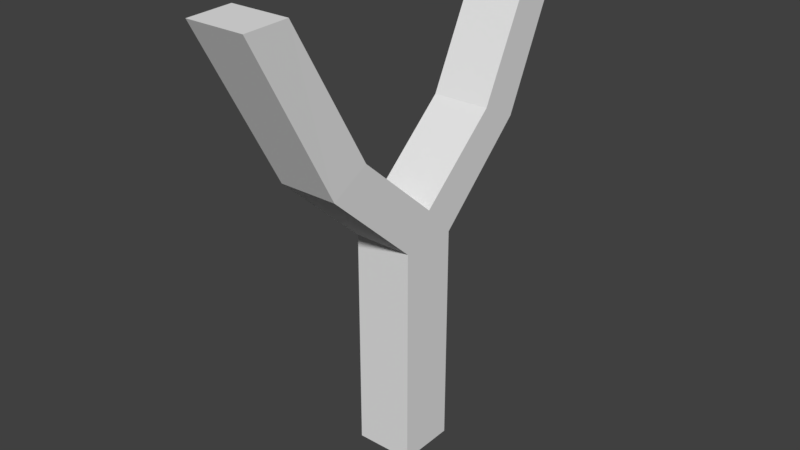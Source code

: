 # Source: sling.blend  (saved by Blender 2.77.0; exported with 4.5.12 LTS)
import bpy
from mathutils import Matrix  # noqa: F401  (used for matrix-valued properties, if any)

bpy.ops.wm.read_factory_settings(use_empty=True)
scene = bpy.context.scene
scene.name = 'Scene'

# ---- collections
col_collection_1 = bpy.data.collections.new('Collection 1'); scene.collection.children.link(col_collection_1)

# ---- images (referenced by path relative to the original .blend; pixels are not part of the script)
import os
ASSET_DIR = os.environ.get("B2B_ASSET_DIR", "")  # directory of the original .blend (textures are referenced by path, not embedded)
HERE = os.path.dirname(os.path.abspath(__file__))  # packed textures are extracted next to this script under _unpacked/

def load_image(name, relpath, width, height, colorspace="sRGB"):
    """Load a texture the original file referenced (path relative to the .blend, or extracted next to this script)."""
    p = next((c for c in (os.path.join(HERE, relpath), os.path.join(ASSET_DIR, relpath)) if relpath and os.path.exists(c)), "")
    if p:
        img = bpy.data.images.load(p, check_existing=True)
        img.name = name
    else:  # same state as the original file: an image datablock whose file is absent (Cycles renders it pink)
        img = bpy.data.images.new(name, width, height)
        img.source = "FILE"
        img.filepath = "//" + (relpath or name)
    img.colorspace_settings.name = colorspace
    return img
img_slingtexture = load_image('slingTexture', 'Textures/sling_texture.png', 1024, 1024, 'sRGB')

# ---- materials (node trees are filled in below, after node groups)
mat_slingmaterial = bpy.data.materials.new('slingMaterial')
mat_slingmaterial.alpha_threshold = 0.0
mat_slingmaterial.roughness = 0.5

# ---- material node trees
mat_slingmaterial.use_nodes = True; mat_slingmaterial.node_tree.nodes.clear()
_N = mat_slingmaterial.node_tree.nodes; _L = mat_slingmaterial.node_tree.links
n0 = _N.new('ShaderNodeOutputMaterial'); n0.name = 'Material Output'; n0.location = (300, 300)
n1 = _N.new('ShaderNodeBsdfDiffuse'); n1.name = 'Diffuse BSDF'; n1.location = (10, 300)
n2 = _N.new('ShaderNodeTexImage'); n2.name = 'Image Texture'; n2.location = (-238, 387)
n2.width = 140
n2.image = img_slingtexture
_L.new(n1.outputs[0], n0.inputs[0])
n0.is_active_output = True

# ---- world
world_world = bpy.data.worlds.new('World'); scene.world = world_world
world_world.color = (0.05088, 0.05088, 0.05088)
world_world.use_sun_shadow = False
world_world.sun_shadow_jitter_overblur = 0.0
world_world.cycles.sampling_method = 'MANUAL'

# ---- meshes
me_cube = bpy.data.meshes.new('Cube')
me_cube.from_pydata([(-1.0, 0.06983, 0.2628), (-1.0, 7.782, 0.2628), (-1.0, 0.06983, -0.2558), (-1.0, 7.782, -0.2558), (1.0, 0.06983, 0.2628), (1.0, 7.782, 0.2628), (1.0, 0.06983, -0.2558), (1.0, 7.782, -0.2558), (-1.0, 8.887, 0.003486), (1.0, 8.887, 0.003486), (-1.0, 10.7, -1.069), (1.0, 10.7, -1.069), (-1.0, 11.34, -0.7211), (1.0, 11.34, -0.7211), (-1.0, 16.12, -1.725), (1.0, 16.12, -1.725), (-1.0, 16.13, -1.339), (1.0, 16.13, -1.339), (-1.0, 10.66, 1.071), (1.0, 10.66, 1.071), (-1.0, 11.38, 0.7332), (1.0, 11.38, 0.7332), (-1.082, 16.01, 1.796), (0.9185, 16.01, 1.796), (-1.082, 16.06, 1.409), (0.9185, 16.06, 1.409)], [], [(1, 8, 3, 2, 0), (3, 7, 6, 2), (7, 9, 5, 4, 6), (5, 1, 0, 4), (0, 2, 6, 4), (7, 3, 10, 11), (5, 9, 21, 19), (13, 11, 15, 17), (9, 7, 11, 13), (8, 9, 13, 12), (3, 8, 12, 10), (17, 15, 14, 16), (10, 12, 16, 14), (12, 13, 17, 16), (11, 10, 14, 15), (20, 18, 22, 24), (9, 8, 20, 21), (8, 1, 18, 20), (1, 5, 19, 18), (23, 25, 24, 22), (19, 21, 25, 23), (21, 20, 24, 25), (18, 19, 23, 22)])
_uv = me_cube.uv_layers.new(name='UVMap')
_uv.uv.foreach_set('vector', [0.1393, 0.435, 0.1591, 0.5087, 0.1391, 0.5824, 0.0, 0.5821, 0.0002476, 0.4348, 0.7219, 0.9956, 0.7219, 0.8483, 0.8609, 0.8483, 0.8609, 0.9956, 0.4282, 0.4176, 0.4483, 0.4913, 0.4285, 0.565, 0.2894, 0.5652, 0.2891, 0.4179, 0.8609, 1.756e-08, 1.0, 0.0, 1.0, 0.1473, 0.8609, 0.1473, 0.9989, 0.2946, 0.8609, 0.2946, 0.8609, 0.1473, 0.9989, 0.1473, 0.7219, 8.78e-09, 0.8609, 0.0, 0.8609, 0.2362, 0.7219, 0.2362, 0.4285, 0.565, 0.4483, 0.4913, 0.4936, 0.6984, 0.4807, 0.7944, 0.4922, 0.2854, 0.4804, 0.1865, 0.5779, 0.0, 0.5783, 0.1098, 0.4483, 0.4913, 0.4282, 0.4176, 0.4804, 0.1865, 0.4922, 0.2854, 0.7186, 0.503, 0.5796, 0.502, 0.5809, 0.2927, 0.72, 0.2937, 0.1391, 0.5824, 0.1591, 0.5087, 0.203, 0.7146, 0.1912, 0.8135, 0.5821, 0.1092, 0.5828, 0.0, 0.7219, 0.0009979, 0.7212, 0.1102, 0.1912, 0.8135, 0.203, 0.7146, 0.2891, 0.8902, 0.2887, 1.0, 0.72, 0.2937, 0.5809, 0.2927, 0.5821, 0.1092, 0.7212, 0.1102, 0.7219, 0.2362, 0.8609, 0.2362, 0.8609, 0.4342, 0.7219, 0.4342, 0.2044, 0.3016, 0.1915, 0.2056, 0.2884, 0.0, 0.2891, 0.1097, 0.5796, 0.502, 0.7186, 0.503, 0.7174, 0.7047, 0.5783, 0.7037, 0.1591, 0.5087, 0.1393, 0.435, 0.1915, 0.2056, 0.2044, 0.3016, 0.8639, 0.8461, 0.7249, 0.8483, 0.7219, 0.6275, 0.8609, 0.6254, 0.5821, 0.9956, 0.5828, 0.8863, 0.7219, 0.8873, 0.7212, 0.9966, 0.4807, 0.7944, 0.4936, 0.6984, 0.5783, 0.8903, 0.5776, 1.0, 0.5783, 0.7037, 0.7174, 0.7047, 0.7219, 0.8873, 0.5828, 0.8863, 0.8609, 0.6254, 0.7219, 0.6275, 0.7249, 0.4363, 0.8639, 0.4342])
me_cube.materials.append(mat_slingmaterial)
me_cube.use_remesh_preserve_volume = False
me_cube.use_remesh_preserve_attributes = False
me_cube.use_mirror_vertex_groups = False
me_cube.update()

# ---- objects
ob_cube = bpy.data.objects.new('Cube', me_cube)

# ---- transforms, parenting, visibility, modifiers, constraints
ob_cube.location = (0.1116, 0.08321, 0.04963)
ob_cube.rotation_euler = (1.571, -0.0, 0.0)
ob_cube.scale = (0.5, 0.5, 1.928)
ob_cube.lineart.crease_threshold = 0.0

# ---- collection membership
col_collection_1.objects.link(ob_cube)

# ---- scene / render settings (as saved in the file)
scene.frame_start = 1; scene.frame_end = 250; scene.frame_set(1)
scene.render.engine = 'CYCLES'
scene.render.resolution_percentage = 50
scene.render.dither_intensity = 0.0
scene.cycles.use_denoising = False
scene.cycles.samples = 128
scene.cycles.sampling_pattern = 'TABULATED_SOBOL'
scene.cycles.light_sampling_threshold = 0.0
scene.cycles.use_adaptive_sampling = False
scene.cycles.use_light_tree = False
scene.cycles.blur_glossy = 0.0
scene.cycles.sample_clamp_indirect = 0.0
scene.view_settings.view_transform = 'Standard'
bpy.context.view_layer.update()

# ---- added for rendering (the .blend has no active camera and no usable light): camera, sun
cam_auto = bpy.data.cameras.new('AutoCamera')
cam_auto.lens = 50.0
cam_auto.sensor_width = 36.0
cam_auto.clip_end = 1000.0
ob_auto_camera = bpy.data.objects.new('AutoCamera', cam_auto)
scene.collection.objects.link(ob_auto_camera)
ob_auto_camera.location = (9.86864, -11.7174, 11.9223)
ob_auto_camera.rotation_euler = (1.09748, -7.21219e-08, 0.694738)
scene.camera = ob_auto_camera
light_auto_sun = bpy.data.lights.new('AutoSun', 'SUN')
light_auto_sun.energy = 3.0
light_auto_sun.angle = 0.0523599
ob_auto_sun = bpy.data.objects.new('AutoSun', light_auto_sun)
scene.collection.objects.link(ob_auto_sun)
ob_auto_sun.rotation_euler = (0.872665, 0.174533, 0.523599)
bpy.context.view_layer.update()

